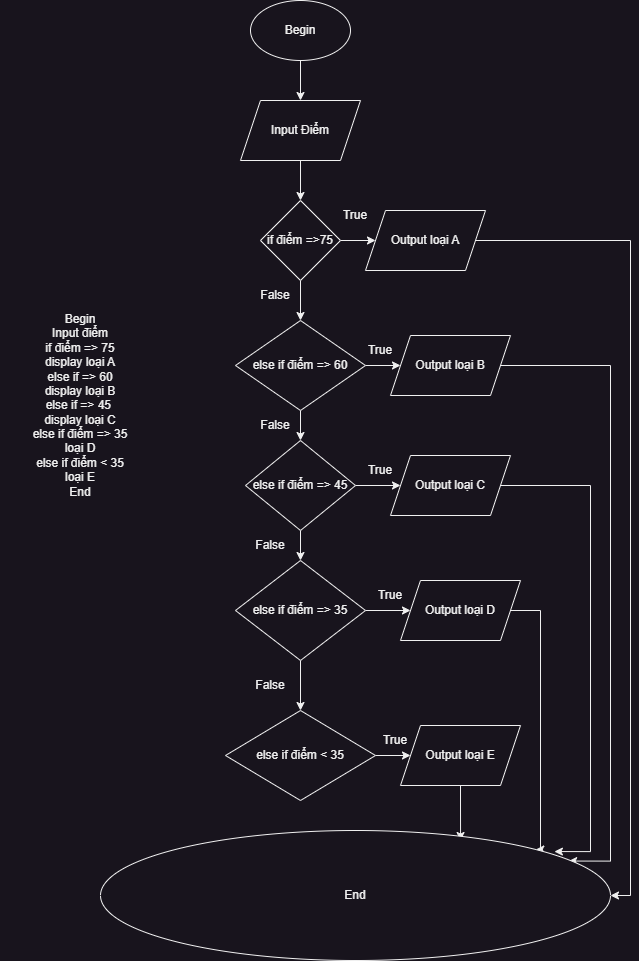

The diagram above was exported from draw.io. Its source (the exported page's mxGraphModel, read from the mxfile embedded in the PNG):
<mxGraphModel dx="1276" dy="606" grid="1" gridSize="10" guides="1" tooltips="1" connect="1" arrows="1" fold="1" page="1" pageScale="1" pageWidth="850" pageHeight="1100" math="0" shadow="0">
  <root>
    <mxCell id="0" />
    <mxCell id="1" parent="0" />
    <mxCell id="5ZlbOL_9aixXSLDG90Sk-123" value="Begin&lt;br&gt;Input điểm&lt;br&gt;if điểm =&amp;gt; 75&lt;br&gt;display loại A&lt;br&gt;else if =&amp;gt; 60&lt;br&gt;display loại B&lt;br&gt;else if =&amp;gt; 45&amp;nbsp;&lt;br&gt;display loại C&lt;br&gt;else if điểm =&amp;gt; 35&lt;br&gt;loại D&lt;br&gt;else if điểm &amp;lt; 35&lt;br&gt;loại E&lt;br&gt;End" style="text;html=1;strokeColor=none;fillColor=none;align=center;verticalAlign=middle;whiteSpace=wrap;rounded=0;" vertex="1" parent="1">
      <mxGeometry x="110" y="270" width="160" height="350" as="geometry" />
    </mxCell>
    <mxCell id="5ZlbOL_9aixXSLDG90Sk-126" style="edgeStyle=orthogonalEdgeStyle;rounded=0;orthogonalLoop=1;jettySize=auto;html=1;exitX=0.5;exitY=1;exitDx=0;exitDy=0;entryX=0.5;entryY=0;entryDx=0;entryDy=0;" edge="1" parent="1" source="5ZlbOL_9aixXSLDG90Sk-124" target="5ZlbOL_9aixXSLDG90Sk-125">
      <mxGeometry relative="1" as="geometry" />
    </mxCell>
    <mxCell id="5ZlbOL_9aixXSLDG90Sk-124" value="Begin&lt;br&gt;" style="ellipse;whiteSpace=wrap;html=1;" vertex="1" parent="1">
      <mxGeometry x="360" y="40" width="100" height="60" as="geometry" />
    </mxCell>
    <mxCell id="5ZlbOL_9aixXSLDG90Sk-128" style="edgeStyle=orthogonalEdgeStyle;rounded=0;orthogonalLoop=1;jettySize=auto;html=1;exitX=0.5;exitY=1;exitDx=0;exitDy=0;entryX=0.5;entryY=0;entryDx=0;entryDy=0;" edge="1" parent="1" source="5ZlbOL_9aixXSLDG90Sk-125" target="5ZlbOL_9aixXSLDG90Sk-127">
      <mxGeometry relative="1" as="geometry" />
    </mxCell>
    <mxCell id="5ZlbOL_9aixXSLDG90Sk-125" value="Input Điểm" style="shape=parallelogram;perimeter=parallelogramPerimeter;whiteSpace=wrap;html=1;fixedSize=1;" vertex="1" parent="1">
      <mxGeometry x="350" y="140" width="120" height="60" as="geometry" />
    </mxCell>
    <mxCell id="5ZlbOL_9aixXSLDG90Sk-131" style="edgeStyle=orthogonalEdgeStyle;rounded=0;orthogonalLoop=1;jettySize=auto;html=1;exitX=0.5;exitY=1;exitDx=0;exitDy=0;entryX=0.5;entryY=0;entryDx=0;entryDy=0;" edge="1" parent="1" source="5ZlbOL_9aixXSLDG90Sk-127" target="5ZlbOL_9aixXSLDG90Sk-129">
      <mxGeometry relative="1" as="geometry" />
    </mxCell>
    <mxCell id="5ZlbOL_9aixXSLDG90Sk-139" style="edgeStyle=orthogonalEdgeStyle;rounded=0;orthogonalLoop=1;jettySize=auto;html=1;exitX=1;exitY=0.5;exitDx=0;exitDy=0;entryX=0;entryY=0.5;entryDx=0;entryDy=0;" edge="1" parent="1" source="5ZlbOL_9aixXSLDG90Sk-127" target="5ZlbOL_9aixXSLDG90Sk-138">
      <mxGeometry relative="1" as="geometry" />
    </mxCell>
    <mxCell id="5ZlbOL_9aixXSLDG90Sk-127" value="if điểm =&amp;gt;75" style="rhombus;whiteSpace=wrap;html=1;" vertex="1" parent="1">
      <mxGeometry x="370" y="240" width="80" height="80" as="geometry" />
    </mxCell>
    <mxCell id="5ZlbOL_9aixXSLDG90Sk-132" style="edgeStyle=orthogonalEdgeStyle;rounded=0;orthogonalLoop=1;jettySize=auto;html=1;exitX=0.5;exitY=1;exitDx=0;exitDy=0;entryX=0.5;entryY=0;entryDx=0;entryDy=0;" edge="1" parent="1" source="5ZlbOL_9aixXSLDG90Sk-129" target="5ZlbOL_9aixXSLDG90Sk-130">
      <mxGeometry relative="1" as="geometry" />
    </mxCell>
    <mxCell id="5ZlbOL_9aixXSLDG90Sk-146" style="edgeStyle=orthogonalEdgeStyle;rounded=0;orthogonalLoop=1;jettySize=auto;html=1;exitX=1;exitY=0.5;exitDx=0;exitDy=0;entryX=0;entryY=0.5;entryDx=0;entryDy=0;" edge="1" parent="1" source="5ZlbOL_9aixXSLDG90Sk-129" target="5ZlbOL_9aixXSLDG90Sk-140">
      <mxGeometry relative="1" as="geometry" />
    </mxCell>
    <mxCell id="5ZlbOL_9aixXSLDG90Sk-129" value="else if điểm =&amp;gt; 60" style="rhombus;whiteSpace=wrap;html=1;" vertex="1" parent="1">
      <mxGeometry x="345" y="360" width="130" height="90" as="geometry" />
    </mxCell>
    <mxCell id="5ZlbOL_9aixXSLDG90Sk-134" style="edgeStyle=orthogonalEdgeStyle;rounded=0;orthogonalLoop=1;jettySize=auto;html=1;exitX=0.5;exitY=1;exitDx=0;exitDy=0;entryX=0.5;entryY=0;entryDx=0;entryDy=0;" edge="1" parent="1" source="5ZlbOL_9aixXSLDG90Sk-130" target="5ZlbOL_9aixXSLDG90Sk-133">
      <mxGeometry relative="1" as="geometry" />
    </mxCell>
    <mxCell id="5ZlbOL_9aixXSLDG90Sk-144" style="edgeStyle=orthogonalEdgeStyle;rounded=0;orthogonalLoop=1;jettySize=auto;html=1;exitX=1;exitY=0.5;exitDx=0;exitDy=0;entryX=0;entryY=0.5;entryDx=0;entryDy=0;" edge="1" parent="1" source="5ZlbOL_9aixXSLDG90Sk-130" target="5ZlbOL_9aixXSLDG90Sk-141">
      <mxGeometry relative="1" as="geometry" />
    </mxCell>
    <mxCell id="5ZlbOL_9aixXSLDG90Sk-130" value="else if điểm =&amp;gt; 45" style="rhombus;whiteSpace=wrap;html=1;" vertex="1" parent="1">
      <mxGeometry x="355" y="480" width="110" height="90" as="geometry" />
    </mxCell>
    <mxCell id="5ZlbOL_9aixXSLDG90Sk-136" style="edgeStyle=orthogonalEdgeStyle;rounded=0;orthogonalLoop=1;jettySize=auto;html=1;exitX=0.5;exitY=1;exitDx=0;exitDy=0;entryX=0.5;entryY=0;entryDx=0;entryDy=0;" edge="1" parent="1" source="5ZlbOL_9aixXSLDG90Sk-133" target="5ZlbOL_9aixXSLDG90Sk-135">
      <mxGeometry relative="1" as="geometry" />
    </mxCell>
    <mxCell id="5ZlbOL_9aixXSLDG90Sk-147" style="edgeStyle=orthogonalEdgeStyle;rounded=0;orthogonalLoop=1;jettySize=auto;html=1;exitX=1;exitY=0.5;exitDx=0;exitDy=0;" edge="1" parent="1" source="5ZlbOL_9aixXSLDG90Sk-133" target="5ZlbOL_9aixXSLDG90Sk-142">
      <mxGeometry relative="1" as="geometry" />
    </mxCell>
    <mxCell id="5ZlbOL_9aixXSLDG90Sk-133" value="else if điểm =&amp;gt; 35" style="rhombus;whiteSpace=wrap;html=1;" vertex="1" parent="1">
      <mxGeometry x="345" y="600" width="130" height="100" as="geometry" />
    </mxCell>
    <mxCell id="5ZlbOL_9aixXSLDG90Sk-148" style="edgeStyle=orthogonalEdgeStyle;rounded=0;orthogonalLoop=1;jettySize=auto;html=1;exitX=1;exitY=0.5;exitDx=0;exitDy=0;entryX=0;entryY=0.5;entryDx=0;entryDy=0;" edge="1" parent="1" source="5ZlbOL_9aixXSLDG90Sk-135" target="5ZlbOL_9aixXSLDG90Sk-143">
      <mxGeometry relative="1" as="geometry" />
    </mxCell>
    <mxCell id="5ZlbOL_9aixXSLDG90Sk-135" value="else if điểm &amp;lt; 35" style="rhombus;whiteSpace=wrap;html=1;" vertex="1" parent="1">
      <mxGeometry x="335" y="750" width="150" height="90" as="geometry" />
    </mxCell>
    <mxCell id="5ZlbOL_9aixXSLDG90Sk-152" style="edgeStyle=orthogonalEdgeStyle;rounded=0;orthogonalLoop=1;jettySize=auto;html=1;exitX=1;exitY=0.5;exitDx=0;exitDy=0;entryX=1;entryY=0.5;entryDx=0;entryDy=0;" edge="1" parent="1" source="5ZlbOL_9aixXSLDG90Sk-138" target="5ZlbOL_9aixXSLDG90Sk-149">
      <mxGeometry relative="1" as="geometry">
        <Array as="points">
          <mxPoint x="740" y="280" />
          <mxPoint x="740" y="935" />
        </Array>
      </mxGeometry>
    </mxCell>
    <mxCell id="5ZlbOL_9aixXSLDG90Sk-138" value="Output loại A" style="shape=parallelogram;perimeter=parallelogramPerimeter;whiteSpace=wrap;html=1;fixedSize=1;" vertex="1" parent="1">
      <mxGeometry x="475" y="250" width="120" height="60" as="geometry" />
    </mxCell>
    <mxCell id="5ZlbOL_9aixXSLDG90Sk-153" style="edgeStyle=orthogonalEdgeStyle;rounded=0;orthogonalLoop=1;jettySize=auto;html=1;exitX=1;exitY=0.5;exitDx=0;exitDy=0;entryX=0.918;entryY=0.235;entryDx=0;entryDy=0;entryPerimeter=0;" edge="1" parent="1" source="5ZlbOL_9aixXSLDG90Sk-140" target="5ZlbOL_9aixXSLDG90Sk-149">
      <mxGeometry relative="1" as="geometry">
        <Array as="points">
          <mxPoint x="720" y="405" />
          <mxPoint x="720" y="901" />
        </Array>
      </mxGeometry>
    </mxCell>
    <mxCell id="5ZlbOL_9aixXSLDG90Sk-140" value="Output loại B" style="shape=parallelogram;perimeter=parallelogramPerimeter;whiteSpace=wrap;html=1;fixedSize=1;" vertex="1" parent="1">
      <mxGeometry x="500" y="375" width="120" height="60" as="geometry" />
    </mxCell>
    <mxCell id="5ZlbOL_9aixXSLDG90Sk-160" style="edgeStyle=orthogonalEdgeStyle;rounded=0;orthogonalLoop=1;jettySize=auto;html=1;exitX=1;exitY=0.5;exitDx=0;exitDy=0;entryX=0.89;entryY=0.162;entryDx=0;entryDy=0;entryPerimeter=0;" edge="1" parent="1" source="5ZlbOL_9aixXSLDG90Sk-141" target="5ZlbOL_9aixXSLDG90Sk-149">
      <mxGeometry relative="1" as="geometry">
        <Array as="points">
          <mxPoint x="700" y="525" />
          <mxPoint x="700" y="891" />
        </Array>
      </mxGeometry>
    </mxCell>
    <mxCell id="5ZlbOL_9aixXSLDG90Sk-141" value="Output loại C" style="shape=parallelogram;perimeter=parallelogramPerimeter;whiteSpace=wrap;html=1;fixedSize=1;" vertex="1" parent="1">
      <mxGeometry x="500" y="495" width="120" height="60" as="geometry" />
    </mxCell>
    <mxCell id="5ZlbOL_9aixXSLDG90Sk-166" style="edgeStyle=orthogonalEdgeStyle;rounded=0;orthogonalLoop=1;jettySize=auto;html=1;exitX=1;exitY=0.5;exitDx=0;exitDy=0;entryX=1;entryY=0;entryDx=0;entryDy=0;" edge="1" parent="1" source="5ZlbOL_9aixXSLDG90Sk-142" target="5ZlbOL_9aixXSLDG90Sk-149">
      <mxGeometry relative="1" as="geometry">
        <Array as="points">
          <mxPoint x="650" y="650" />
          <mxPoint x="650" y="889" />
        </Array>
      </mxGeometry>
    </mxCell>
    <mxCell id="5ZlbOL_9aixXSLDG90Sk-142" value="Output loại D" style="shape=parallelogram;perimeter=parallelogramPerimeter;whiteSpace=wrap;html=1;fixedSize=1;" vertex="1" parent="1">
      <mxGeometry x="510" y="620" width="120" height="60" as="geometry" />
    </mxCell>
    <mxCell id="5ZlbOL_9aixXSLDG90Sk-159" style="edgeStyle=orthogonalEdgeStyle;rounded=0;orthogonalLoop=1;jettySize=auto;html=1;exitX=0.5;exitY=1;exitDx=0;exitDy=0;entryX=0.706;entryY=0.077;entryDx=0;entryDy=0;entryPerimeter=0;" edge="1" parent="1" source="5ZlbOL_9aixXSLDG90Sk-143" target="5ZlbOL_9aixXSLDG90Sk-149">
      <mxGeometry relative="1" as="geometry" />
    </mxCell>
    <mxCell id="5ZlbOL_9aixXSLDG90Sk-143" value="Output loại E" style="shape=parallelogram;perimeter=parallelogramPerimeter;whiteSpace=wrap;html=1;fixedSize=1;" vertex="1" parent="1">
      <mxGeometry x="510" y="765" width="120" height="60" as="geometry" />
    </mxCell>
    <mxCell id="5ZlbOL_9aixXSLDG90Sk-149" value="End" style="ellipse;whiteSpace=wrap;html=1;" vertex="1" parent="1">
      <mxGeometry x="210" y="870" width="510" height="130" as="geometry" />
    </mxCell>
    <mxCell id="5ZlbOL_9aixXSLDG90Sk-155" value="False" style="text;html=1;strokeColor=none;fillColor=none;align=center;verticalAlign=middle;whiteSpace=wrap;rounded=0;" vertex="1" parent="1">
      <mxGeometry x="355" y="320" width="60" height="30" as="geometry" />
    </mxCell>
    <mxCell id="5ZlbOL_9aixXSLDG90Sk-156" value="False" style="text;html=1;strokeColor=none;fillColor=none;align=center;verticalAlign=middle;whiteSpace=wrap;rounded=0;" vertex="1" parent="1">
      <mxGeometry x="355" y="450" width="60" height="30" as="geometry" />
    </mxCell>
    <mxCell id="5ZlbOL_9aixXSLDG90Sk-157" value="False" style="text;html=1;strokeColor=none;fillColor=none;align=center;verticalAlign=middle;whiteSpace=wrap;rounded=0;" vertex="1" parent="1">
      <mxGeometry x="350" y="570" width="60" height="30" as="geometry" />
    </mxCell>
    <mxCell id="5ZlbOL_9aixXSLDG90Sk-158" value="False" style="text;html=1;strokeColor=none;fillColor=none;align=center;verticalAlign=middle;whiteSpace=wrap;rounded=0;" vertex="1" parent="1">
      <mxGeometry x="350" y="710" width="60" height="30" as="geometry" />
    </mxCell>
    <mxCell id="5ZlbOL_9aixXSLDG90Sk-161" value="True" style="text;html=1;strokeColor=none;fillColor=none;align=center;verticalAlign=middle;whiteSpace=wrap;rounded=0;" vertex="1" parent="1">
      <mxGeometry x="435" y="240" width="60" height="30" as="geometry" />
    </mxCell>
    <mxCell id="5ZlbOL_9aixXSLDG90Sk-162" value="True" style="text;html=1;strokeColor=none;fillColor=none;align=center;verticalAlign=middle;whiteSpace=wrap;rounded=0;" vertex="1" parent="1">
      <mxGeometry x="460" y="375" width="60" height="30" as="geometry" />
    </mxCell>
    <mxCell id="5ZlbOL_9aixXSLDG90Sk-163" value="True" style="text;html=1;strokeColor=none;fillColor=none;align=center;verticalAlign=middle;whiteSpace=wrap;rounded=0;" vertex="1" parent="1">
      <mxGeometry x="460" y="495" width="60" height="30" as="geometry" />
    </mxCell>
    <mxCell id="5ZlbOL_9aixXSLDG90Sk-164" value="True" style="text;html=1;strokeColor=none;fillColor=none;align=center;verticalAlign=middle;whiteSpace=wrap;rounded=0;" vertex="1" parent="1">
      <mxGeometry x="470" y="620" width="60" height="30" as="geometry" />
    </mxCell>
    <mxCell id="5ZlbOL_9aixXSLDG90Sk-165" value="True" style="text;html=1;strokeColor=none;fillColor=none;align=center;verticalAlign=middle;whiteSpace=wrap;rounded=0;" vertex="1" parent="1">
      <mxGeometry x="475" y="765" width="60" height="30" as="geometry" />
    </mxCell>
  </root>
</mxGraphModel>